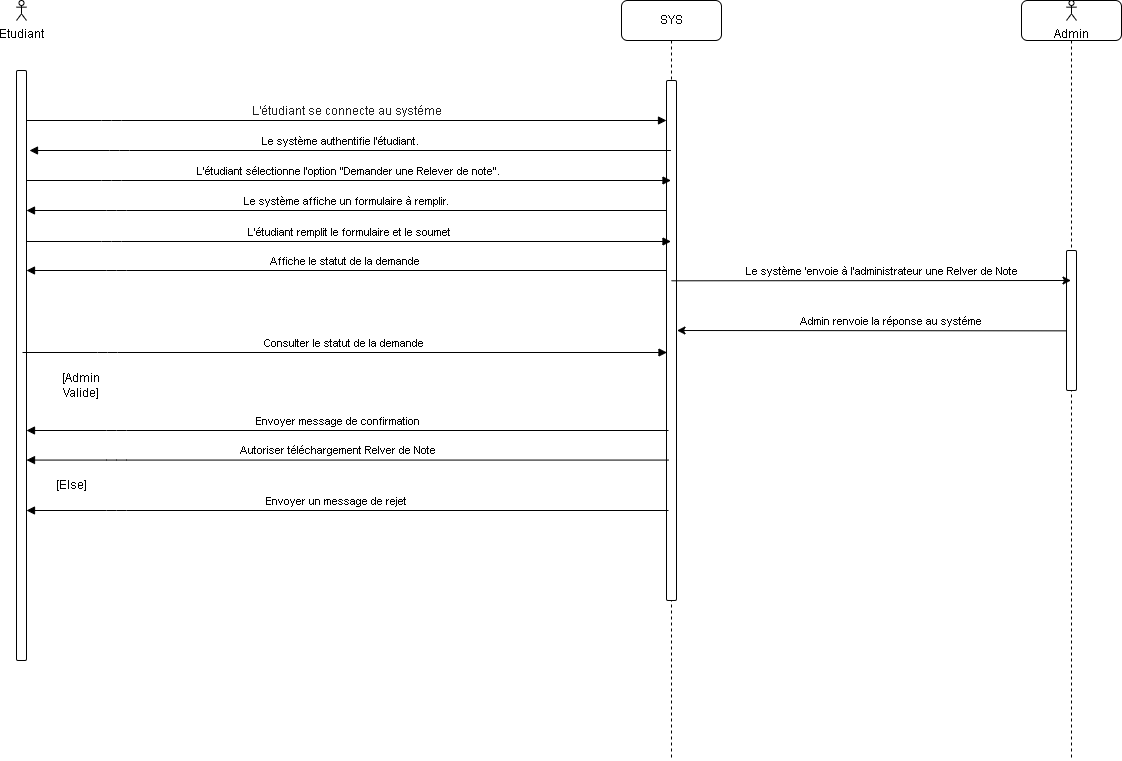

The diagram above was exported from draw.io. Its source (the exported page's mxGraphModel, read from the mxfile embedded in the PNG):
<mxGraphModel dx="957" dy="490" grid="1" gridSize="10" guides="1" tooltips="1" connect="1" arrows="1" fold="1" page="1" pageScale="1" pageWidth="850" pageHeight="1100" background="#ffffff" math="0" shadow="0">
  <root>
    <mxCell id="0" />
    <mxCell id="1" parent="0" />
    <mxCell id="z3W12V7slm0QK-cfsXXx-1" value="" style="html=1;points=[];perimeter=orthogonalPerimeter;outlineConnect=0;targetShapes=umlLifeline;portConstraint=eastwest;newEdgeStyle={&quot;edgeStyle&quot;:&quot;elbowEdgeStyle&quot;,&quot;elbow&quot;:&quot;vertical&quot;,&quot;curved&quot;:0,&quot;rounded&quot;:0};labelBackgroundColor=none;rounded=1;" parent="1" vertex="1">
      <mxGeometry x="300" y="240" width="10" height="590" as="geometry" />
    </mxCell>
    <mxCell id="z3W12V7slm0QK-cfsXXx-2" value="SYS" style="shape=umlLifeline;perimeter=lifelinePerimeter;whiteSpace=wrap;html=1;container=0;dropTarget=0;collapsible=0;recursiveResize=0;outlineConnect=0;portConstraint=eastwest;newEdgeStyle={&quot;edgeStyle&quot;:&quot;elbowEdgeStyle&quot;,&quot;elbow&quot;:&quot;vertical&quot;,&quot;curved&quot;:0,&quot;rounded&quot;:0};labelBackgroundColor=none;rounded=1;" parent="1" vertex="1">
      <mxGeometry x="905" y="170" width="100" height="760" as="geometry" />
    </mxCell>
    <mxCell id="z3W12V7slm0QK-cfsXXx-3" value="" style="html=1;points=[];perimeter=orthogonalPerimeter;outlineConnect=0;targetShapes=umlLifeline;portConstraint=eastwest;newEdgeStyle={&quot;edgeStyle&quot;:&quot;elbowEdgeStyle&quot;,&quot;elbow&quot;:&quot;vertical&quot;,&quot;curved&quot;:0,&quot;rounded&quot;:0};labelBackgroundColor=none;rounded=1;" parent="z3W12V7slm0QK-cfsXXx-2" vertex="1">
      <mxGeometry x="45" y="80" width="10" height="520" as="geometry" />
    </mxCell>
    <mxCell id="z3W12V7slm0QK-cfsXXx-4" value="&lt;div style=&quot;text-align: left;&quot;&gt;&lt;font style=&quot;font-size: 12px;&quot; face=&quot;Google Sans, Helvetica Neue, sans-serif&quot; color=&quot;#1f1f1f&quot;&gt;L'étudiant se connecte au systéme&lt;/font&gt;&lt;/div&gt;" style="html=1;verticalAlign=bottom;endArrow=block;edgeStyle=elbowEdgeStyle;elbow=horizontal;curved=0;rounded=1;labelBackgroundColor=none;fontColor=default;" parent="1" source="z3W12V7slm0QK-cfsXXx-1" target="z3W12V7slm0QK-cfsXXx-3" edge="1">
      <mxGeometry relative="1" as="geometry">
        <mxPoint x="410" y="300" as="sourcePoint" />
        <Array as="points">
          <mxPoint x="395" y="290" />
        </Array>
        <mxPoint as="offset" />
      </mxGeometry>
    </mxCell>
    <mxCell id="z3W12V7slm0QK-cfsXXx-5" value="Etudiant" style="shape=umlActor;verticalLabelPosition=bottom;verticalAlign=top;html=1;labelBackgroundColor=none;rounded=1;" parent="1" vertex="1">
      <mxGeometry x="300" y="170" width="10" height="20" as="geometry" />
    </mxCell>
    <mxCell id="z3W12V7slm0QK-cfsXXx-6" value="" style="html=1;verticalAlign=bottom;endArrow=block;edgeStyle=elbowEdgeStyle;elbow=vertical;curved=0;rounded=1;labelBackgroundColor=none;fontColor=default;" parent="1" source="z3W12V7slm0QK-cfsXXx-2" edge="1">
      <mxGeometry x="-0.0006" relative="1" as="geometry">
        <mxPoint x="478" y="320" as="sourcePoint" />
        <Array as="points">
          <mxPoint x="403" y="320" />
        </Array>
        <mxPoint x="313" y="320" as="targetPoint" />
        <mxPoint as="offset" />
      </mxGeometry>
    </mxCell>
    <mxCell id="z3W12V7slm0QK-cfsXXx-7" value="Le système authentifie l'étudiant." style="edgeLabel;html=1;align=center;verticalAlign=middle;resizable=0;points=[];labelBackgroundColor=none;rounded=1;" parent="z3W12V7slm0QK-cfsXXx-6" vertex="1" connectable="0">
      <mxGeometry x="0.0397" y="4" relative="1" as="geometry">
        <mxPoint x="2" y="-14" as="offset" />
      </mxGeometry>
    </mxCell>
    <mxCell id="z3W12V7slm0QK-cfsXXx-8" value="L'étudiant sélectionne l'option &quot;Demander une Relever de note&quot;." style="html=1;verticalAlign=bottom;endArrow=block;edgeStyle=elbowEdgeStyle;elbow=horizontal;curved=0;rounded=1;labelBackgroundColor=none;fontColor=default;" parent="1" target="z3W12V7slm0QK-cfsXXx-2" edge="1">
      <mxGeometry relative="1" as="geometry">
        <mxPoint x="310" y="350" as="sourcePoint" />
        <Array as="points">
          <mxPoint x="395" y="350" />
        </Array>
        <mxPoint x="480" y="350" as="targetPoint" />
      </mxGeometry>
    </mxCell>
    <mxCell id="z3W12V7slm0QK-cfsXXx-9" value="Le système affiche un formulaire à remplir." style="html=1;verticalAlign=bottom;endArrow=block;edgeStyle=elbowEdgeStyle;elbow=vertical;curved=0;rounded=1;labelBackgroundColor=none;fontColor=default;" parent="1" edge="1">
      <mxGeometry relative="1" as="geometry">
        <mxPoint x="949.5" y="380" as="sourcePoint" />
        <Array as="points">
          <mxPoint x="400" y="380" />
        </Array>
        <mxPoint x="310" y="380" as="targetPoint" />
      </mxGeometry>
    </mxCell>
    <mxCell id="z3W12V7slm0QK-cfsXXx-10" value="L'étudiant remplit le formulaire et le soumet" style="html=1;verticalAlign=bottom;endArrow=block;edgeStyle=elbowEdgeStyle;elbow=vertical;curved=0;rounded=1;labelBackgroundColor=none;fontColor=default;" parent="1" edge="1">
      <mxGeometry x="0.0011" relative="1" as="geometry">
        <mxPoint x="310" y="411" as="sourcePoint" />
        <Array as="points">
          <mxPoint x="395" y="411" />
        </Array>
        <mxPoint x="954.5" y="411" as="targetPoint" />
        <mxPoint as="offset" />
      </mxGeometry>
    </mxCell>
    <mxCell id="z3W12V7slm0QK-cfsXXx-11" value="" style="shape=umlLifeline;perimeter=lifelinePerimeter;whiteSpace=wrap;html=1;container=0;dropTarget=0;collapsible=0;recursiveResize=0;outlineConnect=0;portConstraint=eastwest;newEdgeStyle={&quot;edgeStyle&quot;:&quot;elbowEdgeStyle&quot;,&quot;elbow&quot;:&quot;vertical&quot;,&quot;curved&quot;:0,&quot;rounded&quot;:0};labelBackgroundColor=none;rounded=1;" parent="1" vertex="1">
      <mxGeometry x="1305" y="170" width="100" height="760" as="geometry" />
    </mxCell>
    <mxCell id="z3W12V7slm0QK-cfsXXx-12" value="" style="html=1;points=[];perimeter=orthogonalPerimeter;outlineConnect=0;targetShapes=umlLifeline;portConstraint=eastwest;newEdgeStyle={&quot;edgeStyle&quot;:&quot;elbowEdgeStyle&quot;,&quot;elbow&quot;:&quot;vertical&quot;,&quot;curved&quot;:0,&quot;rounded&quot;:0};labelBackgroundColor=none;rounded=1;" parent="z3W12V7slm0QK-cfsXXx-11" vertex="1">
      <mxGeometry x="45" y="250" width="10" height="140" as="geometry" />
    </mxCell>
    <mxCell id="z3W12V7slm0QK-cfsXXx-13" value="Admin" style="shape=umlActor;verticalLabelPosition=bottom;verticalAlign=top;html=1;labelBackgroundColor=none;rounded=1;" parent="1" vertex="1">
      <mxGeometry x="1350" y="170" width="10" height="20" as="geometry" />
    </mxCell>
    <mxCell id="z3W12V7slm0QK-cfsXXx-14" value="" style="edgeStyle=elbowEdgeStyle;rounded=1;orthogonalLoop=1;jettySize=auto;html=1;elbow=vertical;curved=0;labelBackgroundColor=none;fontColor=default;" parent="1" edge="1">
      <mxGeometry relative="1" as="geometry">
        <mxPoint x="1350.0000000000005" y="500.353043478261" as="sourcePoint" />
        <mxPoint x="960.5000000000002" y="500.00304347826096" as="targetPoint" />
      </mxGeometry>
    </mxCell>
    <mxCell id="z3W12V7slm0QK-cfsXXx-15" value="Admin renvoie la réponse au systéme&amp;nbsp;" style="edgeLabel;html=1;align=center;verticalAlign=middle;resizable=0;points=[];labelBackgroundColor=none;rounded=1;" parent="z3W12V7slm0QK-cfsXXx-14" vertex="1" connectable="0">
      <mxGeometry x="-0.0852" y="2" relative="1" as="geometry">
        <mxPoint x="3" y="-12" as="offset" />
      </mxGeometry>
    </mxCell>
    <mxCell id="z3W12V7slm0QK-cfsXXx-16" value="" style="edgeStyle=elbowEdgeStyle;rounded=1;orthogonalLoop=1;jettySize=auto;html=1;elbow=vertical;curved=0;labelBackgroundColor=none;fontColor=default;" parent="1" target="z3W12V7slm0QK-cfsXXx-11" edge="1">
      <mxGeometry relative="1" as="geometry">
        <mxPoint x="955" y="450.3" as="sourcePoint" />
        <mxPoint x="1035.0000000000002" y="450.43043478260876" as="targetPoint" />
      </mxGeometry>
    </mxCell>
    <mxCell id="z3W12V7slm0QK-cfsXXx-17" value="Le système 'envoie à l'administrateur une Relver de Note" style="edgeLabel;html=1;align=center;verticalAlign=middle;resizable=0;points=[];labelBackgroundColor=none;rounded=1;" parent="z3W12V7slm0QK-cfsXXx-16" vertex="1" connectable="0">
      <mxGeometry x="0.0642" y="1" relative="1" as="geometry">
        <mxPoint x="-3" y="-9" as="offset" />
      </mxGeometry>
    </mxCell>
    <mxCell id="z3W12V7slm0QK-cfsXXx-18" value="[Admin Valide]" style="text;html=1;strokeColor=none;fillColor=none;align=center;verticalAlign=middle;whiteSpace=wrap;rounded=1;labelBackgroundColor=none;" parent="1" vertex="1">
      <mxGeometry x="335" y="540" width="60" height="30" as="geometry" />
    </mxCell>
    <mxCell id="z3W12V7slm0QK-cfsXXx-19" value="" style="html=1;verticalAlign=bottom;endArrow=block;edgeStyle=elbowEdgeStyle;elbow=vertical;curved=0;rounded=1;labelBackgroundColor=none;fontColor=default;" parent="1" edge="1">
      <mxGeometry x="-0.0006" relative="1" as="geometry">
        <mxPoint x="952" y="600" as="sourcePoint" />
        <Array as="points">
          <mxPoint x="400" y="600" />
        </Array>
        <mxPoint x="310" y="600" as="targetPoint" />
        <mxPoint as="offset" />
      </mxGeometry>
    </mxCell>
    <mxCell id="z3W12V7slm0QK-cfsXXx-20" value=" Envoyer message de confirmation" style="edgeLabel;html=1;align=center;verticalAlign=middle;resizable=0;points=[];labelBackgroundColor=none;rounded=1;" parent="z3W12V7slm0QK-cfsXXx-19" vertex="1" connectable="0">
      <mxGeometry x="0.0397" y="4" relative="1" as="geometry">
        <mxPoint x="2" y="-14" as="offset" />
      </mxGeometry>
    </mxCell>
    <mxCell id="z3W12V7slm0QK-cfsXXx-21" value="" style="html=1;verticalAlign=bottom;endArrow=block;edgeStyle=elbowEdgeStyle;elbow=vertical;curved=0;rounded=1;labelBackgroundColor=none;fontColor=default;" parent="1" edge="1">
      <mxGeometry x="-0.0006" relative="1" as="geometry">
        <mxPoint x="952" y="629.5699999999999" as="sourcePoint" />
        <Array as="points">
          <mxPoint x="400" y="629.5699999999999" />
        </Array>
        <mxPoint x="310" y="629.5699999999999" as="targetPoint" />
        <mxPoint as="offset" />
      </mxGeometry>
    </mxCell>
    <mxCell id="z3W12V7slm0QK-cfsXXx-22" value="Autoriser téléchargement Relver de Note" style="edgeLabel;html=1;align=center;verticalAlign=middle;resizable=0;points=[];labelBackgroundColor=none;rounded=1;" parent="z3W12V7slm0QK-cfsXXx-21" vertex="1" connectable="0">
      <mxGeometry x="0.0397" y="4" relative="1" as="geometry">
        <mxPoint x="2" y="-14" as="offset" />
      </mxGeometry>
    </mxCell>
    <mxCell id="z3W12V7slm0QK-cfsXXx-23" value="[Else]" style="text;html=1;strokeColor=none;fillColor=none;align=center;verticalAlign=middle;whiteSpace=wrap;rounded=1;labelBackgroundColor=none;" parent="1" vertex="1">
      <mxGeometry x="325" y="640" width="60" height="30" as="geometry" />
    </mxCell>
    <mxCell id="z3W12V7slm0QK-cfsXXx-24" value="" style="html=1;verticalAlign=bottom;endArrow=block;edgeStyle=elbowEdgeStyle;elbow=vertical;curved=0;rounded=1;labelBackgroundColor=none;fontColor=default;" parent="1" edge="1">
      <mxGeometry x="-0.0006" relative="1" as="geometry">
        <mxPoint x="952" y="680" as="sourcePoint" />
        <Array as="points">
          <mxPoint x="400" y="680" />
        </Array>
        <mxPoint x="310" y="680" as="targetPoint" />
        <mxPoint as="offset" />
      </mxGeometry>
    </mxCell>
    <mxCell id="z3W12V7slm0QK-cfsXXx-25" value="Envoyer un message de rejet&amp;nbsp;" style="edgeLabel;html=1;align=center;verticalAlign=middle;resizable=0;points=[];labelBackgroundColor=none;rounded=1;" parent="z3W12V7slm0QK-cfsXXx-24" vertex="1" connectable="0">
      <mxGeometry x="0.0397" y="4" relative="1" as="geometry">
        <mxPoint x="2" y="-14" as="offset" />
      </mxGeometry>
    </mxCell>
    <mxCell id="z3W12V7slm0QK-cfsXXx-26" value="Affiche&amp;nbsp;le statut de la demande&amp;nbsp;" style="html=1;verticalAlign=bottom;endArrow=block;edgeStyle=elbowEdgeStyle;elbow=vertical;curved=0;rounded=1;labelBackgroundColor=none;fontColor=default;" parent="1" edge="1">
      <mxGeometry relative="1" as="geometry">
        <mxPoint x="949.5" y="440" as="sourcePoint" />
        <Array as="points">
          <mxPoint x="400" y="440" />
        </Array>
        <mxPoint x="310" y="440" as="targetPoint" />
      </mxGeometry>
    </mxCell>
    <mxCell id="z3W12V7slm0QK-cfsXXx-27" value="Consulter le statut de la demande&amp;nbsp;" style="html=1;verticalAlign=bottom;endArrow=block;edgeStyle=elbowEdgeStyle;elbow=vertical;curved=0;rounded=1;labelBackgroundColor=none;fontColor=default;" parent="1" edge="1">
      <mxGeometry x="0.0011" relative="1" as="geometry">
        <mxPoint x="306" y="522" as="sourcePoint" />
        <Array as="points">
          <mxPoint x="391" y="522" />
        </Array>
        <mxPoint x="950.5" y="522" as="targetPoint" />
        <mxPoint as="offset" />
      </mxGeometry>
    </mxCell>
  </root>
</mxGraphModel>